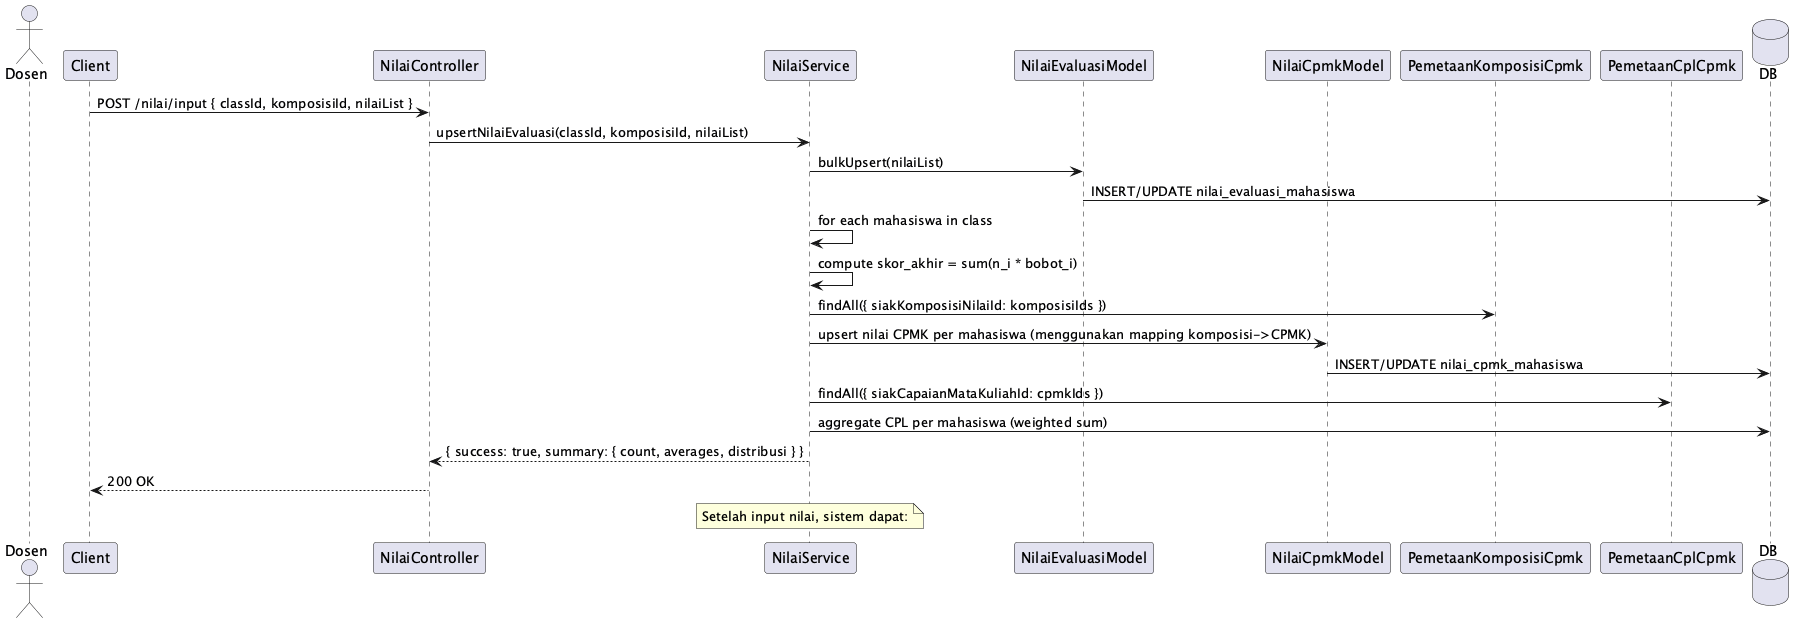

The diagram above was rendered by PlantUML. Its source (embedded in the PNG):
@startuml
actor Dosen
participant Client
participant NilaiController as Controller
participant NilaiService as Service
participant NilaiEvaluasiModel as EvalModel
participant NilaiCpmkModel as CpmkModel
participant PemetaanKomposisiCpmk as MapKompos
participant PemetaanCplCpmk as MapCpl
database DB

Client -> Controller: POST /nilai/input { classId, komposisiId, nilaiList }
Controller -> Service: upsertNilaiEvaluasi(classId, komposisiId, nilaiList)
Service -> EvalModel: bulkUpsert(nilaiList)
EvalModel -> DB: INSERT/UPDATE nilai_evaluasi_mahasiswa
Service -> Service: for each mahasiswa in class
Service -> Service:   compute skor_akhir = sum(n_i * bobot_i)
Service -> MapKompos: findAll({ siakKomposisiNilaiId: komposisiIds })
Service -> CpmkModel: upsert nilai CPMK per mahasiswa (menggunakan mapping komposisi->CPMK)
CpmkModel -> DB: INSERT/UPDATE nilai_cpmk_mahasiswa
Service -> MapCpl: findAll({ siakCapaianMataKuliahId: cpmkIds })
Service -> DB: aggregate CPL per mahasiswa (weighted sum)
Service --> Controller: { success: true, summary: { count, averages, distribusi } }
Controller --> Client: 200 OK

note over Service: Setelah input nilai, sistem dapat:
@enduml